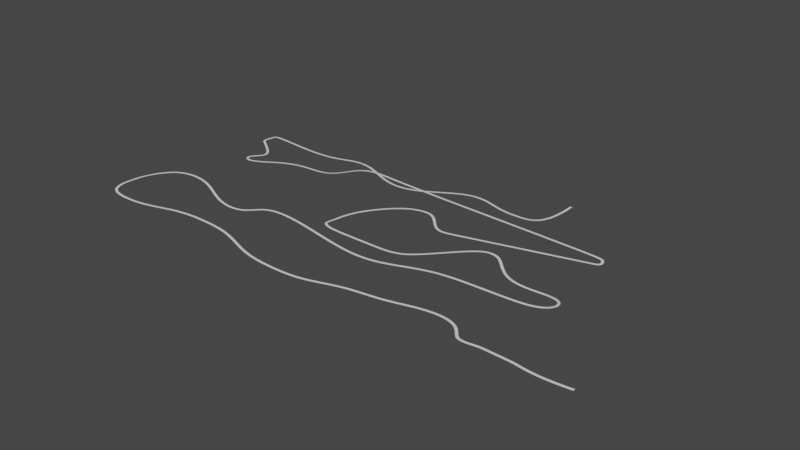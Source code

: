 # Source: Touge_1.blend  (saved by Blender 2.90.8; exported with 4.5.12 LTS)
import bpy
from mathutils import Matrix  # noqa: F401  (used for matrix-valued properties, if any)

bpy.ops.wm.read_factory_settings(use_empty=True)
scene = bpy.context.scene
scene.name = 'Scene'

# ---- collections
col_collection = bpy.data.collections.new('Collection'); scene.collection.children.link(col_collection)

# ---- world
world_world = bpy.data.worlds.new('World'); scene.world = world_world
world_world.use_nodes = True; world_world.node_tree.nodes.clear()
_N = world_world.node_tree.nodes; _L = world_world.node_tree.links
n0 = _N.new('ShaderNodeOutputWorld'); n0.name = 'World Output'; n0.location = (300, 300)
n1 = _N.new('ShaderNodeBackground'); n1.name = 'Background'; n1.location = (10, 300)
n1.inputs[0].default_value = (0.05088, 0.05088, 0.05088, 1.0)
_L.new(n1.outputs[0], n0.inputs[0])
n0.is_active_output = True
world_world.color = (0.05088, 0.05088, 0.05088)
world_world.use_sun_shadow = False
world_world.sun_shadow_jitter_overblur = 0.0

# ---- meshes
me_plane_001 = bpy.data.meshes.new('Plane.001')
me_plane_001.from_pydata([(-1.0, -1.0, 0.0), (1.0, -1.0, 0.0), (-1.0, 1.0, 0.0), (1.0, 1.0, 0.0)], [], [(0, 1, 3, 2)])
_uv = me_plane_001.uv_layers.new(name='UVMap')
_uv.uv.foreach_set('vector', [0.0, 0.0, 1.0, 0.0, 1.0, 1.0, 0.0, 1.0])
me_plane_001.use_remesh_fix_poles = True
me_plane_001.use_remesh_preserve_attributes = False
me_plane_001.use_mirror_vertex_groups = False
me_plane_001.update()

# ---- curves / text
cu_nurbspath = bpy.data.curves.new('NurbsPath', 'CURVE')
cu_nurbspath.dimensions = '3D'
_sp = cu_nurbspath.splines.new('NURBS'); _sp.points.add(138)
_sp.points.foreach_set('co', [109.3, 268.7, 15.95, 1.0, 107.0, 195.1, 12.09, 1.0, 65.65, 193.1, 11.56, 1.0, 24.36, 191.0, 11.02, 1.0, -16.94, 214.0, 10.48, 1.0, -58.24, 211.9, 9.947, 1.0, -99.54, 184.8, 9.411, 1.0, -140.8, 162.2, 8.875, 1.0, -182.1, 160.2, 8.338, 1.0, -223.4, 178.5, 7.802, 1.0, -264.7, 199.8, 7.266, 1.0, -306.0, 197.8, 6.73, 1.0, -347.3, 172.3, 6.194, 1.0, -486.7, 193.5, 5.752, 1.0, -487.9, 185.7, 5.724, 1.0, -489.2, 177.9, 5.697, 1.0, -490.5, 170.1, 5.669, 1.0, -491.8, 162.3, 5.641, 1.0, -486.1, 158.3, 5.614, 1.0, -480.4, 154.4, 5.586, 1.0, -474.7, 150.4, 5.558, 1.0, -469.0, 146.4, 5.531, 1.0, -423.4, 114.4, 5.31, 1.0, -474.7, 98.72, 4.868, 1.0, -444.1, 65.63, 4.426, 1.0, -365.9, 132.1, 11.33, 1.0, -265.1, 88.84, 18.23, 1.0, -220.9, 128.9, 41.84, 1.0, -169.4, 126.2, 41.61, 1.0, -126.3, 123.5, 41.39, 1.0, -75.74, 120.9, 41.17, 1.0, 8.059, 118.2, 40.94, 1.0, 103.1, 115.5, 40.72, 1.0, 186.9, 112.8, 40.5, 1.0, 260.1, 110.2, 40.27, 1.0, 261.9, 107.5, 40.05, 1.0, 268.0, 93.54, 39.83, 1.0, 256.6, 90.87, 39.61, 1.0, 245.3, 88.19, 39.38, 1.0, 233.9, 85.52, 39.16, 1.0, 222.5, 82.85, 38.94, 1.0, 211.2, 80.17, 38.71, 1.0, 199.8, 77.5, 38.49, 1.0, 188.4, 74.83, 38.27, 1.0, 177.1, 72.15, 38.04, 1.0, 165.7, 69.48, 37.82, 1.0, 154.3, 66.81, 37.6, 1.0, 143.0, 64.13, 37.37, 1.0, 131.6, 61.46, 37.15, 1.0, 120.2, 58.78, 36.93, 1.0, 106.3, 55.52, 36.66, 1.0, 92.43, 52.25, 36.38, 1.0, 64.63, 45.71, 35.84, 1.0, 36.84, 39.18, 35.29, 1.0, 9.053, 32.64, 34.75, 1.0, -18.74, 81.2, 34.2, 1.0, -46.53, 74.67, 33.66, 1.0, -74.32, 72.51, 33.11, 1.0, -130.9, 6.501, 32.57, 1.0, -129.9, -33.22, 32.02, 1.0, -129.9, -58.71, 39.28, 1.0, -114.7, -66.81, 38.84, 1.0, -77.71, -67.5, 38.93, 1.0, -51.93, -67.49, 38.98, 1.0, -26.15, -67.48, 39.02, 1.0, -26.06, -67.48, 39.02, 1.0, -25.96, -67.48, 39.02, 1.0, -25.87, -67.48, 39.02, 1.0, -25.78, -67.48, 39.02, 1.0, -25.69, -67.48, 39.02, 1.0, -25.6, -67.48, 39.02, 1.0, -25.51, -67.48, 39.02, 1.0, -25.42, -67.48, 39.02, 1.0, -25.33, -67.48, 39.02, 1.0, -25.24, -67.48, 39.02, 1.0, -25.15, -67.48, 39.02, 1.0, -25.06, -67.48, 39.02, 1.0, -24.96, -67.48, 39.02, 1.0, -24.87, -67.48, 39.02, 1.0, -24.78, -67.48, 39.02, 1.0, -24.69, -67.48, 39.02, 1.0, -24.6, -67.48, 39.02, 1.0, -24.51, -67.48, 39.02, 1.0, -24.42, -67.48, 39.02, 1.0, -24.33, -67.48, 39.02, 1.0, -24.24, -67.48, 39.02, 1.0, -24.15, -67.48, 39.02, 1.0, 16.58, -67.48, 39.02, 1.0, 44.78, -55.0, 39.56, 1.0, 123.2, 0.01045, 55.48, 1.0, 143.6, 0.01219, 54.87, 1.0, 163.9, 0.01393, 54.26, 1.0, 200.8, -63.76, 52.79, 1.0, 299.3, -28.3, 53.25, 1.0, 304.8, -100.4, 65.83, 1.0, 240.4, -101.6, 65.17, 1.0, 176.0, -102.7, 64.52, 1.0, 111.6, -103.9, 63.86, 1.0, 47.26, -139.0, 63.21, 1.0, -17.13, -140.2, 62.55, 1.0, -142.0, -107.5, 61.9, 1.0, -206.4, -108.6, 61.25, 1.0, -210.3, -145.3, 60.59, 1.0, -274.7, -146.5, 59.94, 1.0, -339.1, -97.04, 59.28, 1.0, -403.4, -98.22, 58.63, 1.0, -423.1, -119.4, 58.29, 1.0, -434.0, -134.8, 57.96, 1.0, -434.4, -140.9, 58.43, 1.0, -434.8, -146.9, 59.65, 1.0, -435.1, -161.8, 61.4, 1.0, -435.5, -167.9, 61.82, 1.0, -435.9, -173.9, 61.71, 1.0, -436.3, -180.0, 62.2, 1.0, -436.2, -202.7, 63.04, 1.0, -426.7, -220.8, 62.71, 1.0, -407.8, -226.8, 62.37, 1.0, -349.6, -228.5, 62.7, 1.0, -291.5, -201.6, 63.02, 1.0, -233.3, -203.3, 63.34, 1.0, -175.2, -205.0, 63.67, 1.0, -117.0, -237.5, 63.99, 1.0, -58.86, -239.2, 64.31, 1.0, -0.7103, -240.9, 64.64, 1.0, 57.44, -211.8, 64.96, 1.0, 115.6, -213.5, 65.28, 1.0, 173.7, -189.1, 65.61, 1.0, 231.9, -190.9, 65.93, 1.0, 243.4, -220.9, 65.97, 1.0, 255.0, -221.3, 66.01, 1.0, 266.5, -221.7, 66.04, 1.0, 278.0, -218.6, 66.08, 1.0, 289.5, -219.1, 66.12, 1.0, 301.1, -219.5, 66.16, 1.0, 312.6, -219.9, 66.19, 1.0, 324.1, -220.3, 66.23, 1.0, 335.7, -220.8, 66.27, 1.0, 371.1, -227.6, 66.67, 1.0, 415.3, -221.6, 66.34, 1.0])
_sp.order_u = 5
_sp.order_v = 0
_sp.use_endpoint_u = True
_sp = cu_nurbspath.splines.new('NURBS'); _sp.points.add(0)
_sp.points.foreach_set('co', [-436.2, -202.7, 63.04, 1.0])
_sp.order_u = 2
_sp.order_v = 0
_sp.use_endpoint_u = True
_sp = cu_nurbspath.splines.new('NURBS'); _sp.points.add(0)
_sp.points.foreach_set('co', [-436.2, -202.7, 63.04, 1.0])
_sp.order_u = 2
_sp.order_v = 0
_sp.use_endpoint_u = True
cu_nurbspath.use_path = True
cu_nurbspath.use_path_clamp = True
cu_nurbspath.fill_mode = 'FULL'
cu_nurbspath.twist_mode = 'Z_UP'

# ---- objects
ob_nurbspath = bpy.data.objects.new('NurbsPath', cu_nurbspath)
ob_plane = bpy.data.objects.new('Plane', me_plane_001)

# ---- transforms, parenting, visibility, modifiers, constraints
ob_nurbspath.location = (0.0, 0.0, 0.0)
ob_nurbspath.lineart.crease_threshold = 0.0
ob_plane.location = (0.0, 0.0, 0.0)
ob_plane.scale = (1.0, 2.0, 1.0)
ob_plane.lock_rotation = (True, False, False)
ob_plane.lineart.crease_threshold = 0.0
_m = ob_plane.modifiers.new('Array', 'ARRAY')
_m.fit_type = 'FIT_CURVE'
_m.curve = ob_nurbspath
_m.constant_offset_displace = (0.0, 0.0, 0.0)
_m.use_merge_vertices = True
_m = ob_plane.modifiers.new('Weld', 'WELD')
_m = ob_plane.modifiers.new('Curve', 'CURVE')
_m.object = ob_nurbspath

# ---- collection membership
col_collection.objects.link(ob_nurbspath)
col_collection.objects.link(ob_plane)

# ---- scene / render settings (as saved in the file)
scene.frame_start = 1; scene.frame_end = 250; scene.frame_set(1)
scene.render.engine = 'BLENDER_EEVEE_NEXT'
scene.cycles.use_denoising = False
scene.cycles.samples = 128
scene.cycles.sampling_pattern = 'TABULATED_SOBOL'
scene.cycles.use_adaptive_sampling = False
scene.cycles.use_light_tree = False
scene.view_settings.view_transform = 'Filmic'
bpy.context.view_layer.update()

# ---- added for rendering (the .blend has no active camera and no usable light): camera, sun
cam_auto = bpy.data.cameras.new('AutoCamera')
cam_auto.lens = 50.0
cam_auto.sensor_width = 36.0
cam_auto.clip_end = 16974.1
ob_auto_camera = bpy.data.objects.new('AutoCamera', cam_auto)
scene.collection.objects.link(ob_auto_camera)
ob_auto_camera.location = (929.036, -1146.71, 809.297)
ob_auto_camera.rotation_euler = (1.09748, -7.21219e-08, 0.694738)
scene.camera = ob_auto_camera
light_auto_sun = bpy.data.lights.new('AutoSun', 'SUN')
light_auto_sun.energy = 3.0
light_auto_sun.angle = 0.0523599
ob_auto_sun = bpy.data.objects.new('AutoSun', light_auto_sun)
scene.collection.objects.link(ob_auto_sun)
ob_auto_sun.rotation_euler = (0.872665, 0.174533, 0.523599)
bpy.context.view_layer.update()
